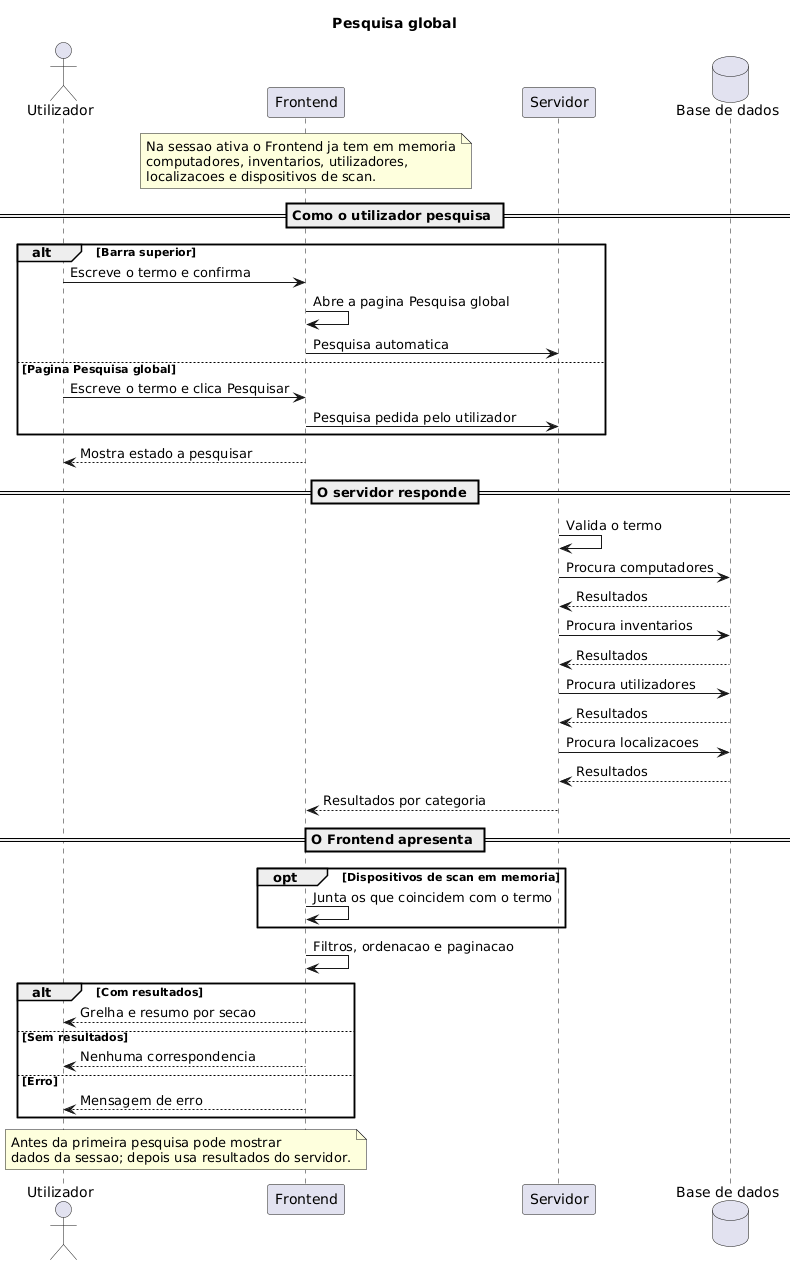

The diagram above was rendered by PlantUML. Its source (embedded in the PNG):
@startuml
title Pesquisa global

actor Utilizador as U
participant Frontend as FE
participant Servidor as Srv
database "Base de dados" as BD

note over FE
  Na sessao ativa o Frontend ja tem em memoria
  computadores, inventarios, utilizadores,
  localizacoes e dispositivos de scan.
end note

== Como o utilizador pesquisa ==

alt Barra superior
  U -> FE : Escreve o termo e confirma
  FE -> FE : Abre a pagina Pesquisa global
  FE -> Srv : Pesquisa automatica
else Pagina Pesquisa global
  U -> FE : Escreve o termo e clica Pesquisar
  FE -> Srv : Pesquisa pedida pelo utilizador
end

FE --> U : Mostra estado a pesquisar

== O servidor responde ==

Srv -> Srv : Valida o termo

Srv -> BD : Procura computadores
BD --> Srv : Resultados

Srv -> BD : Procura inventarios
BD --> Srv : Resultados

Srv -> BD : Procura utilizadores
BD --> Srv : Resultados

Srv -> BD : Procura localizacoes
BD --> Srv : Resultados

Srv --> FE : Resultados por categoria

== O Frontend apresenta ==

opt Dispositivos de scan em memoria
  FE -> FE : Junta os que coincidem com o termo
end

FE -> FE : Filtros, ordenacao e paginacao

alt Com resultados
  FE --> U : Grelha e resumo por secao
else Sem resultados
  FE --> U : Nenhuma correspondencia
else Erro
  FE --> U : Mensagem de erro
end

note over U, FE
  Antes da primeira pesquisa pode mostrar
  dados da sessao; depois usa resultados do servidor.
end note

@enduml